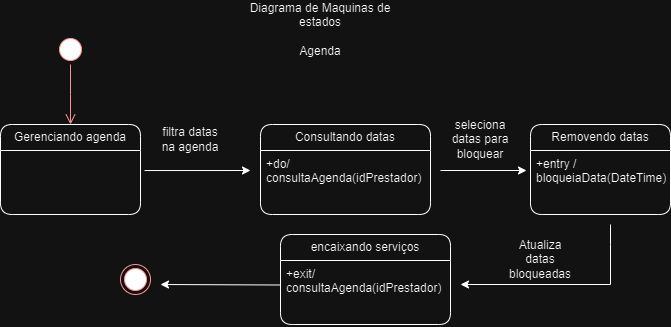

The diagram above was exported from draw.io. Its source (the exported page's mxGraphModel, read from the mxfile embedded in the PNG):
<mxGraphModel dx="839" dy="454" grid="1" gridSize="10" guides="1" tooltips="1" connect="1" arrows="1" fold="1" page="1" pageScale="1" pageWidth="827" pageHeight="1169" math="0" shadow="0">
  <root>
    <mxCell id="0" />
    <mxCell id="1" parent="0" />
    <mxCell id="4diQDsBkuMqYr59mLZy1-4" value="Gerenciando agenda" style="swimlane;fontStyle=0;childLayout=stackLayout;horizontal=1;startSize=26;fillColor=none;horizontalStack=0;resizeParent=1;resizeParentMax=0;resizeLast=0;collapsible=1;marginBottom=0;whiteSpace=wrap;html=1;rounded=1;" vertex="1" parent="1">
      <mxGeometry x="60" y="180" width="140" height="90" as="geometry" />
    </mxCell>
    <mxCell id="4diQDsBkuMqYr59mLZy1-8" value="" style="ellipse;html=1;shape=startState;fillColor=#000000;strokeColor=#ff0000;" vertex="1" parent="1">
      <mxGeometry x="115" y="90" width="30" height="30" as="geometry" />
    </mxCell>
    <mxCell id="4diQDsBkuMqYr59mLZy1-9" value="" style="edgeStyle=orthogonalEdgeStyle;html=1;verticalAlign=bottom;endArrow=open;endSize=8;strokeColor=#ff0000;rounded=0;" edge="1" source="4diQDsBkuMqYr59mLZy1-8" parent="1">
      <mxGeometry relative="1" as="geometry">
        <mxPoint x="130" y="180" as="targetPoint" />
      </mxGeometry>
    </mxCell>
    <mxCell id="4diQDsBkuMqYr59mLZy1-11" value="" style="endArrow=classic;html=1;rounded=0;exitX=1.029;exitY=0.313;exitDx=0;exitDy=0;exitPerimeter=0;" edge="1" parent="1">
      <mxGeometry width="50" height="50" relative="1" as="geometry">
        <mxPoint x="204.05999999999995" y="226.03200000000004" as="sourcePoint" />
        <mxPoint x="310" y="226" as="targetPoint" />
      </mxGeometry>
    </mxCell>
    <mxCell id="4diQDsBkuMqYr59mLZy1-12" value="filtra datas&lt;br&gt;na agenda" style="text;html=1;strokeColor=none;fillColor=none;align=center;verticalAlign=middle;whiteSpace=wrap;rounded=0;" vertex="1" parent="1">
      <mxGeometry x="220" y="180" width="60" height="30" as="geometry" />
    </mxCell>
    <mxCell id="4diQDsBkuMqYr59mLZy1-13" value="Consultando datas" style="swimlane;fontStyle=0;childLayout=stackLayout;horizontal=1;startSize=26;fillColor=none;horizontalStack=0;resizeParent=1;resizeParentMax=0;resizeLast=0;collapsible=1;marginBottom=0;whiteSpace=wrap;html=1;rounded=1;" vertex="1" parent="1">
      <mxGeometry x="320" y="180" width="170" height="90" as="geometry" />
    </mxCell>
    <mxCell id="4diQDsBkuMqYr59mLZy1-14" value="+do/ consultaAgenda(idPrestador)" style="text;strokeColor=none;fillColor=none;align=left;verticalAlign=top;spacingLeft=4;spacingRight=4;overflow=hidden;rotatable=0;points=[[0,0.5],[1,0.5]];portConstraint=eastwest;whiteSpace=wrap;html=1;rounded=1;" vertex="1" parent="4diQDsBkuMqYr59mLZy1-13">
      <mxGeometry y="26" width="170" height="64" as="geometry" />
    </mxCell>
    <mxCell id="4diQDsBkuMqYr59mLZy1-15" value="" style="endArrow=classic;html=1;rounded=0;" edge="1" parent="1">
      <mxGeometry width="50" height="50" relative="1" as="geometry">
        <mxPoint x="500" y="226" as="sourcePoint" />
        <mxPoint x="586" y="226" as="targetPoint" />
      </mxGeometry>
    </mxCell>
    <mxCell id="4diQDsBkuMqYr59mLZy1-16" value="seleciona datas para bloquear" style="text;html=1;strokeColor=none;fillColor=none;align=center;verticalAlign=middle;whiteSpace=wrap;rounded=0;" vertex="1" parent="1">
      <mxGeometry x="510" y="180" width="60" height="30" as="geometry" />
    </mxCell>
    <mxCell id="4diQDsBkuMqYr59mLZy1-17" value="Removendo datas" style="swimlane;fontStyle=0;childLayout=stackLayout;horizontal=1;startSize=26;fillColor=none;horizontalStack=0;resizeParent=1;resizeParentMax=0;resizeLast=0;collapsible=1;marginBottom=0;whiteSpace=wrap;html=1;rounded=1;" vertex="1" parent="1">
      <mxGeometry x="590" y="180" width="140" height="90" as="geometry" />
    </mxCell>
    <mxCell id="4diQDsBkuMqYr59mLZy1-18" value="+entry / bloqueiaData(DateTime)" style="text;strokeColor=none;fillColor=none;align=left;verticalAlign=top;spacingLeft=4;spacingRight=4;overflow=hidden;rotatable=0;points=[[0,0.5],[1,0.5]];portConstraint=eastwest;whiteSpace=wrap;html=1;rounded=1;" vertex="1" parent="4diQDsBkuMqYr59mLZy1-17">
      <mxGeometry y="26" width="140" height="64" as="geometry" />
    </mxCell>
    <mxCell id="4diQDsBkuMqYr59mLZy1-19" value="" style="endArrow=classic;html=1;rounded=0;" edge="1" parent="1">
      <mxGeometry width="50" height="50" relative="1" as="geometry">
        <mxPoint x="670" y="280" as="sourcePoint" />
        <mxPoint x="520" y="340" as="targetPoint" />
        <Array as="points">
          <mxPoint x="670" y="300" />
          <mxPoint x="670" y="340" />
        </Array>
      </mxGeometry>
    </mxCell>
    <mxCell id="4diQDsBkuMqYr59mLZy1-21" value="encaixando serviços" style="swimlane;fontStyle=0;childLayout=stackLayout;horizontal=1;startSize=26;fillColor=none;horizontalStack=0;resizeParent=1;resizeParentMax=0;resizeLast=0;collapsible=1;marginBottom=0;whiteSpace=wrap;html=1;rounded=1;" vertex="1" parent="1">
      <mxGeometry x="340" y="290" width="170" height="90" as="geometry" />
    </mxCell>
    <mxCell id="4diQDsBkuMqYr59mLZy1-22" value="+exit/ consultaAgenda(idPrestador)" style="text;strokeColor=none;fillColor=none;align=left;verticalAlign=top;spacingLeft=4;spacingRight=4;overflow=hidden;rotatable=0;points=[[0,0.5],[1,0.5]];portConstraint=eastwest;whiteSpace=wrap;html=1;rounded=1;" vertex="1" parent="4diQDsBkuMqYr59mLZy1-21">
      <mxGeometry y="26" width="170" height="64" as="geometry" />
    </mxCell>
    <mxCell id="4diQDsBkuMqYr59mLZy1-23" value="Atualiza datas bloqueadas" style="text;html=1;strokeColor=none;fillColor=none;align=center;verticalAlign=middle;whiteSpace=wrap;rounded=0;" vertex="1" parent="1">
      <mxGeometry x="570" y="300" width="60" height="30" as="geometry" />
    </mxCell>
    <mxCell id="4diQDsBkuMqYr59mLZy1-24" value="" style="ellipse;html=1;shape=endState;fillColor=#000000;strokeColor=#ff0000;" vertex="1" parent="1">
      <mxGeometry x="180" y="320" width="30" height="30" as="geometry" />
    </mxCell>
    <mxCell id="4diQDsBkuMqYr59mLZy1-25" value="" style="endArrow=classic;html=1;rounded=0;" edge="1" parent="1">
      <mxGeometry width="50" height="50" relative="1" as="geometry">
        <mxPoint x="340" y="340.5" as="sourcePoint" />
        <mxPoint x="220" y="340" as="targetPoint" />
      </mxGeometry>
    </mxCell>
    <mxCell id="4diQDsBkuMqYr59mLZy1-26" value="Diagrama de Maquinas de estados&lt;br&gt;&lt;br&gt;Agenda" style="text;html=1;strokeColor=none;fillColor=none;align=center;verticalAlign=middle;whiteSpace=wrap;rounded=0;" vertex="1" parent="1">
      <mxGeometry x="300" y="70" width="160" height="30" as="geometry" />
    </mxCell>
  </root>
</mxGraphModel>